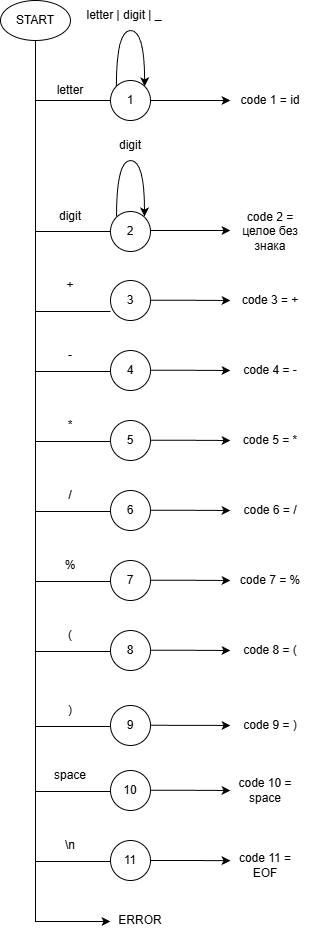

The diagram above was exported from draw.io. Its source (the exported page's mxGraphModel, read from the mxfile embedded in the PNG):
<mxGraphModel dx="1086" dy="614" grid="1" gridSize="10" guides="1" tooltips="1" connect="1" arrows="1" fold="1" page="1" pageScale="1" pageWidth="827" pageHeight="1169" math="0" shadow="0">
  <root>
    <mxCell id="0" />
    <mxCell id="1" parent="0" />
    <mxCell id="PE7A3Pzwn1YUsULa3BqP-4" edge="1" parent="1" source="PE7A3Pzwn1YUsULa3BqP-1" style="edgeStyle=orthogonalEdgeStyle;rounded=0;orthogonalLoop=1;jettySize=auto;html=1;">
      <mxGeometry relative="1" as="geometry">
        <mxPoint x="560" y="180" as="targetPoint" />
      </mxGeometry>
    </mxCell>
    <mxCell id="PE7A3Pzwn1YUsULa3BqP-1" parent="1" style="ellipse;whiteSpace=wrap;html=1;aspect=fixed;" value="1" vertex="1">
      <mxGeometry height="40" width="40" x="440" y="160" as="geometry" />
    </mxCell>
    <mxCell id="PE7A3Pzwn1YUsULa3BqP-5" edge="1" parent="1" source="PE7A3Pzwn1YUsULa3BqP-2" style="edgeStyle=orthogonalEdgeStyle;rounded=0;orthogonalLoop=1;jettySize=auto;html=1;exitX=0.5;exitY=1;exitDx=0;exitDy=0;entryX=0;entryY=0.5;entryDx=0;entryDy=0;endArrow=none;endFill=0;" target="PE7A3Pzwn1YUsULa3BqP-1">
      <mxGeometry relative="1" as="geometry" />
    </mxCell>
    <mxCell id="PE7A3Pzwn1YUsULa3BqP-2" parent="1" style="ellipse;whiteSpace=wrap;html=1;" value="START" vertex="1">
      <mxGeometry height="40" width="70" x="330" y="80" as="geometry" />
    </mxCell>
    <mxCell id="PE7A3Pzwn1YUsULa3BqP-6" parent="1" style="text;html=1;whiteSpace=wrap;strokeColor=none;fillColor=none;align=center;verticalAlign=middle;rounded=0;" value="code 1 =&amp;nbsp;&lt;span style=&quot;background-color: transparent; color: light-dark(rgb(0, 0, 0), rgb(255, 255, 255));&quot;&gt;id&lt;/span&gt;" vertex="1">
      <mxGeometry height="30" width="80" x="560" y="165" as="geometry" />
    </mxCell>
    <mxCell id="PE7A3Pzwn1YUsULa3BqP-7" parent="1" style="text;html=1;whiteSpace=wrap;strokeColor=none;fillColor=none;align=center;verticalAlign=middle;rounded=0;" value="letter" vertex="1">
      <mxGeometry height="20" width="40" x="380" y="160" as="geometry" />
    </mxCell>
    <mxCell id="PE7A3Pzwn1YUsULa3BqP-8" edge="1" parent="1" source="PE7A3Pzwn1YUsULa3BqP-1" style="edgeStyle=orthogonalEdgeStyle;rounded=0;orthogonalLoop=1;jettySize=auto;html=1;exitX=0;exitY=0;exitDx=0;exitDy=0;entryX=1;entryY=0;entryDx=0;entryDy=0;curved=1;" target="PE7A3Pzwn1YUsULa3BqP-1">
      <mxGeometry relative="1" as="geometry">
        <Array as="points">
          <mxPoint x="446" y="110" />
          <mxPoint x="474" y="110" />
        </Array>
      </mxGeometry>
    </mxCell>
    <mxCell id="PE7A3Pzwn1YUsULa3BqP-9" parent="1" style="text;html=1;whiteSpace=wrap;strokeColor=none;fillColor=none;align=center;verticalAlign=middle;rounded=0;" value="letter | digit | _" vertex="1">
      <mxGeometry height="30" width="80" x="414" y="80" as="geometry" />
    </mxCell>
    <mxCell id="PE7A3Pzwn1YUsULa3BqP-13" edge="1" parent="1" source="PE7A3Pzwn1YUsULa3BqP-14" style="edgeStyle=orthogonalEdgeStyle;rounded=0;orthogonalLoop=1;jettySize=auto;html=1;">
      <mxGeometry relative="1" as="geometry">
        <Array as="points">
          <mxPoint x="500" y="310" />
          <mxPoint x="500" y="310" />
        </Array>
        <mxPoint x="560" y="310" as="targetPoint" />
      </mxGeometry>
    </mxCell>
    <mxCell id="PE7A3Pzwn1YUsULa3BqP-21" edge="1" parent="1" source="PE7A3Pzwn1YUsULa3BqP-14" style="edgeStyle=orthogonalEdgeStyle;rounded=0;orthogonalLoop=1;jettySize=auto;html=1;entryX=0.5;entryY=1;entryDx=0;entryDy=0;startArrow=none;startFill=0;endArrow=none;endFill=0;" target="PE7A3Pzwn1YUsULa3BqP-2">
      <mxGeometry relative="1" as="geometry" />
    </mxCell>
    <mxCell id="PE7A3Pzwn1YUsULa3BqP-14" parent="1" style="ellipse;whiteSpace=wrap;html=1;aspect=fixed;" value="2" vertex="1">
      <mxGeometry height="40" width="40" x="440" y="291" as="geometry" />
    </mxCell>
    <mxCell id="PE7A3Pzwn1YUsULa3BqP-16" parent="1" style="text;html=1;whiteSpace=wrap;strokeColor=none;fillColor=none;align=center;verticalAlign=middle;rounded=0;" value="code 2 = целое без знака" vertex="1">
      <mxGeometry height="30" width="80" x="560" y="296" as="geometry" />
    </mxCell>
    <mxCell id="PE7A3Pzwn1YUsULa3BqP-22" parent="1" style="text;html=1;whiteSpace=wrap;strokeColor=none;fillColor=none;align=center;verticalAlign=middle;rounded=0;" value="digit" vertex="1">
      <mxGeometry height="30" width="60" x="370" y="281" as="geometry" />
    </mxCell>
    <mxCell id="PE7A3Pzwn1YUsULa3BqP-23" edge="1" parent="1" style="edgeStyle=orthogonalEdgeStyle;rounded=0;orthogonalLoop=1;jettySize=auto;html=1;exitX=0;exitY=0;exitDx=0;exitDy=0;entryX=1;entryY=0;entryDx=0;entryDy=0;curved=1;">
      <mxGeometry relative="1" as="geometry">
        <Array as="points">
          <mxPoint x="446" y="240" />
          <mxPoint x="474" y="240" />
        </Array>
        <mxPoint x="446" y="296" as="sourcePoint" />
        <mxPoint x="474" y="296" as="targetPoint" />
      </mxGeometry>
    </mxCell>
    <mxCell id="PE7A3Pzwn1YUsULa3BqP-24" parent="1" style="text;html=1;whiteSpace=wrap;strokeColor=none;fillColor=none;align=center;verticalAlign=middle;rounded=0;" value="digit" vertex="1">
      <mxGeometry height="30" width="60" x="430" y="210" as="geometry" />
    </mxCell>
    <mxCell id="PE7A3Pzwn1YUsULa3BqP-25" edge="1" parent="1" style="edgeStyle=orthogonalEdgeStyle;rounded=0;orthogonalLoop=1;jettySize=auto;html=1;entryX=0.5;entryY=1;entryDx=0;entryDy=0;startArrow=none;startFill=0;endArrow=none;endFill=0;">
      <mxGeometry relative="1" as="geometry">
        <mxPoint x="440" y="391" as="sourcePoint" />
        <mxPoint x="365" y="190" as="targetPoint" />
      </mxGeometry>
    </mxCell>
    <mxCell id="PE7A3Pzwn1YUsULa3BqP-26" parent="1" style="ellipse;whiteSpace=wrap;html=1;aspect=fixed;" value="3" vertex="1">
      <mxGeometry height="40" width="40" x="440" y="360" as="geometry" />
    </mxCell>
    <mxCell id="PE7A3Pzwn1YUsULa3BqP-27" edge="1" parent="1" style="edgeStyle=orthogonalEdgeStyle;rounded=0;orthogonalLoop=1;jettySize=auto;html=1;" value="">
      <mxGeometry relative="1" as="geometry">
        <mxPoint x="480" y="379.8" as="sourcePoint" />
        <mxPoint x="560" y="380" as="targetPoint" />
      </mxGeometry>
    </mxCell>
    <mxCell id="PE7A3Pzwn1YUsULa3BqP-28" parent="1" style="text;html=1;whiteSpace=wrap;strokeColor=none;fillColor=none;align=center;verticalAlign=middle;rounded=0;" value="+" vertex="1">
      <mxGeometry height="10" width="20" x="390" y="360" as="geometry" />
    </mxCell>
    <mxCell id="PE7A3Pzwn1YUsULa3BqP-29" parent="1" style="ellipse;whiteSpace=wrap;html=1;aspect=fixed;" value="4" vertex="1">
      <mxGeometry height="40" width="40" x="440" y="430" as="geometry" />
    </mxCell>
    <mxCell id="PE7A3Pzwn1YUsULa3BqP-30" edge="1" parent="1" style="edgeStyle=orthogonalEdgeStyle;rounded=0;orthogonalLoop=1;jettySize=auto;html=1;" value="">
      <mxGeometry relative="1" as="geometry">
        <mxPoint x="480" y="449.8" as="sourcePoint" />
        <mxPoint x="560" y="450" as="targetPoint" />
      </mxGeometry>
    </mxCell>
    <mxCell id="PE7A3Pzwn1YUsULa3BqP-31" parent="1" style="text;html=1;whiteSpace=wrap;strokeColor=none;fillColor=none;align=center;verticalAlign=middle;rounded=0;" value="-" vertex="1">
      <mxGeometry height="10" width="20" x="390" y="430" as="geometry" />
    </mxCell>
    <mxCell id="PE7A3Pzwn1YUsULa3BqP-32" edge="1" parent="1" style="edgeStyle=orthogonalEdgeStyle;rounded=0;orthogonalLoop=1;jettySize=auto;html=1;startArrow=none;startFill=0;endArrow=none;endFill=0;">
      <mxGeometry relative="1" as="geometry">
        <mxPoint x="440" y="451" as="sourcePoint" />
        <mxPoint x="365" y="360" as="targetPoint" />
      </mxGeometry>
    </mxCell>
    <mxCell id="PE7A3Pzwn1YUsULa3BqP-33" parent="1" style="text;html=1;whiteSpace=wrap;strokeColor=none;fillColor=none;align=center;verticalAlign=middle;rounded=0;" value="code 3 = +" vertex="1">
      <mxGeometry height="30" width="80" x="560" y="365" as="geometry" />
    </mxCell>
    <mxCell id="PE7A3Pzwn1YUsULa3BqP-34" parent="1" style="text;html=1;whiteSpace=wrap;strokeColor=none;fillColor=none;align=center;verticalAlign=middle;rounded=0;" value="code 4 = -" vertex="1">
      <mxGeometry height="30" width="80" x="560" y="435" as="geometry" />
    </mxCell>
    <mxCell id="PE7A3Pzwn1YUsULa3BqP-35" parent="1" style="ellipse;whiteSpace=wrap;html=1;aspect=fixed;" value="5" vertex="1">
      <mxGeometry height="40" width="40" x="440" y="500" as="geometry" />
    </mxCell>
    <mxCell id="PE7A3Pzwn1YUsULa3BqP-36" edge="1" parent="1" style="edgeStyle=orthogonalEdgeStyle;rounded=0;orthogonalLoop=1;jettySize=auto;html=1;" value="">
      <mxGeometry relative="1" as="geometry">
        <mxPoint x="480" y="519.8" as="sourcePoint" />
        <mxPoint x="560" y="520" as="targetPoint" />
      </mxGeometry>
    </mxCell>
    <mxCell id="PE7A3Pzwn1YUsULa3BqP-37" parent="1" style="text;html=1;whiteSpace=wrap;strokeColor=none;fillColor=none;align=center;verticalAlign=middle;rounded=0;" value="*" vertex="1">
      <mxGeometry height="10" width="20" x="390" y="500" as="geometry" />
    </mxCell>
    <mxCell id="PE7A3Pzwn1YUsULa3BqP-38" edge="1" parent="1" style="edgeStyle=orthogonalEdgeStyle;rounded=0;orthogonalLoop=1;jettySize=auto;html=1;startArrow=none;startFill=0;endArrow=none;endFill=0;">
      <mxGeometry relative="1" as="geometry">
        <mxPoint x="440" y="521" as="sourcePoint" />
        <mxPoint x="365" y="430" as="targetPoint" />
      </mxGeometry>
    </mxCell>
    <mxCell id="PE7A3Pzwn1YUsULa3BqP-39" parent="1" style="text;html=1;whiteSpace=wrap;strokeColor=none;fillColor=none;align=center;verticalAlign=middle;rounded=0;" value="code 5 = *" vertex="1">
      <mxGeometry height="30" width="80" x="560" y="505" as="geometry" />
    </mxCell>
    <mxCell id="PE7A3Pzwn1YUsULa3BqP-40" parent="1" style="ellipse;whiteSpace=wrap;html=1;aspect=fixed;" value="6" vertex="1">
      <mxGeometry height="40" width="40" x="440" y="570" as="geometry" />
    </mxCell>
    <mxCell id="PE7A3Pzwn1YUsULa3BqP-41" edge="1" parent="1" style="edgeStyle=orthogonalEdgeStyle;rounded=0;orthogonalLoop=1;jettySize=auto;html=1;" value="">
      <mxGeometry relative="1" as="geometry">
        <mxPoint x="480" y="589.8" as="sourcePoint" />
        <mxPoint x="560" y="590" as="targetPoint" />
      </mxGeometry>
    </mxCell>
    <mxCell id="PE7A3Pzwn1YUsULa3BqP-42" parent="1" style="text;html=1;whiteSpace=wrap;strokeColor=none;fillColor=none;align=center;verticalAlign=middle;rounded=0;" value="/" vertex="1">
      <mxGeometry height="10" width="20" x="390" y="570" as="geometry" />
    </mxCell>
    <mxCell id="PE7A3Pzwn1YUsULa3BqP-43" edge="1" parent="1" style="edgeStyle=orthogonalEdgeStyle;rounded=0;orthogonalLoop=1;jettySize=auto;html=1;startArrow=none;startFill=0;endArrow=none;endFill=0;">
      <mxGeometry relative="1" as="geometry">
        <mxPoint x="440" y="591" as="sourcePoint" />
        <mxPoint x="365" y="500" as="targetPoint" />
      </mxGeometry>
    </mxCell>
    <mxCell id="PE7A3Pzwn1YUsULa3BqP-44" parent="1" style="text;html=1;whiteSpace=wrap;strokeColor=none;fillColor=none;align=center;verticalAlign=middle;rounded=0;" value="code 6 = /" vertex="1">
      <mxGeometry height="30" width="80" x="560" y="575" as="geometry" />
    </mxCell>
    <mxCell id="PE7A3Pzwn1YUsULa3BqP-45" parent="1" style="ellipse;whiteSpace=wrap;html=1;aspect=fixed;" value="7" vertex="1">
      <mxGeometry height="40" width="40" x="440" y="640" as="geometry" />
    </mxCell>
    <mxCell id="PE7A3Pzwn1YUsULa3BqP-46" edge="1" parent="1" style="edgeStyle=orthogonalEdgeStyle;rounded=0;orthogonalLoop=1;jettySize=auto;html=1;" value="">
      <mxGeometry relative="1" as="geometry">
        <mxPoint x="480" y="659.8" as="sourcePoint" />
        <mxPoint x="560" y="660" as="targetPoint" />
      </mxGeometry>
    </mxCell>
    <mxCell id="PE7A3Pzwn1YUsULa3BqP-47" parent="1" style="text;html=1;whiteSpace=wrap;strokeColor=none;fillColor=none;align=center;verticalAlign=middle;rounded=0;" value="%" vertex="1">
      <mxGeometry height="10" width="20" x="390" y="640" as="geometry" />
    </mxCell>
    <mxCell id="PE7A3Pzwn1YUsULa3BqP-48" edge="1" parent="1" style="edgeStyle=orthogonalEdgeStyle;rounded=0;orthogonalLoop=1;jettySize=auto;html=1;startArrow=none;startFill=0;endArrow=none;endFill=0;">
      <mxGeometry relative="1" as="geometry">
        <mxPoint x="440" y="661" as="sourcePoint" />
        <mxPoint x="365" y="570" as="targetPoint" />
      </mxGeometry>
    </mxCell>
    <mxCell id="PE7A3Pzwn1YUsULa3BqP-49" parent="1" style="text;html=1;whiteSpace=wrap;strokeColor=none;fillColor=none;align=center;verticalAlign=middle;rounded=0;" value="code 7 = %" vertex="1">
      <mxGeometry height="30" width="80" x="560" y="645" as="geometry" />
    </mxCell>
    <mxCell id="PE7A3Pzwn1YUsULa3BqP-50" parent="1" style="ellipse;whiteSpace=wrap;html=1;aspect=fixed;" value="8" vertex="1">
      <mxGeometry height="40" width="40" x="440" y="710" as="geometry" />
    </mxCell>
    <mxCell id="PE7A3Pzwn1YUsULa3BqP-51" edge="1" parent="1" style="edgeStyle=orthogonalEdgeStyle;rounded=0;orthogonalLoop=1;jettySize=auto;html=1;" value="">
      <mxGeometry relative="1" as="geometry">
        <mxPoint x="480" y="729.8" as="sourcePoint" />
        <mxPoint x="560" y="730" as="targetPoint" />
      </mxGeometry>
    </mxCell>
    <mxCell id="PE7A3Pzwn1YUsULa3BqP-52" parent="1" style="text;html=1;whiteSpace=wrap;strokeColor=none;fillColor=none;align=center;verticalAlign=middle;rounded=0;" value="(" vertex="1">
      <mxGeometry height="10" width="20" x="390" y="710" as="geometry" />
    </mxCell>
    <mxCell id="PE7A3Pzwn1YUsULa3BqP-53" edge="1" parent="1" style="edgeStyle=orthogonalEdgeStyle;rounded=0;orthogonalLoop=1;jettySize=auto;html=1;startArrow=none;startFill=0;endArrow=none;endFill=0;">
      <mxGeometry relative="1" as="geometry">
        <mxPoint x="440" y="731" as="sourcePoint" />
        <mxPoint x="365" y="640" as="targetPoint" />
      </mxGeometry>
    </mxCell>
    <mxCell id="PE7A3Pzwn1YUsULa3BqP-54" parent="1" style="text;html=1;whiteSpace=wrap;strokeColor=none;fillColor=none;align=center;verticalAlign=middle;rounded=0;" value="code 8 = (" vertex="1">
      <mxGeometry height="30" width="80" x="560" y="715" as="geometry" />
    </mxCell>
    <mxCell id="PE7A3Pzwn1YUsULa3BqP-55" parent="1" style="ellipse;whiteSpace=wrap;html=1;aspect=fixed;" value="9" vertex="1">
      <mxGeometry height="40" width="40" x="440" y="785" as="geometry" />
    </mxCell>
    <mxCell id="PE7A3Pzwn1YUsULa3BqP-56" edge="1" parent="1" style="edgeStyle=orthogonalEdgeStyle;rounded=0;orthogonalLoop=1;jettySize=auto;html=1;" value="">
      <mxGeometry relative="1" as="geometry">
        <mxPoint x="480" y="804.8" as="sourcePoint" />
        <mxPoint x="560" y="805" as="targetPoint" />
      </mxGeometry>
    </mxCell>
    <mxCell id="PE7A3Pzwn1YUsULa3BqP-57" parent="1" style="text;html=1;whiteSpace=wrap;strokeColor=none;fillColor=none;align=center;verticalAlign=middle;rounded=0;" value=")" vertex="1">
      <mxGeometry height="10" width="20" x="390" y="785" as="geometry" />
    </mxCell>
    <mxCell id="PE7A3Pzwn1YUsULa3BqP-58" edge="1" parent="1" style="edgeStyle=orthogonalEdgeStyle;rounded=0;orthogonalLoop=1;jettySize=auto;html=1;startArrow=none;startFill=0;endArrow=none;endFill=0;">
      <mxGeometry relative="1" as="geometry">
        <mxPoint x="440" y="806" as="sourcePoint" />
        <mxPoint x="365" y="715" as="targetPoint" />
      </mxGeometry>
    </mxCell>
    <mxCell id="PE7A3Pzwn1YUsULa3BqP-59" parent="1" style="text;html=1;whiteSpace=wrap;strokeColor=none;fillColor=none;align=center;verticalAlign=middle;rounded=0;" value="code 9 = )" vertex="1">
      <mxGeometry height="30" width="80" x="560" y="790" as="geometry" />
    </mxCell>
    <mxCell id="PE7A3Pzwn1YUsULa3BqP-61" parent="1" style="ellipse;whiteSpace=wrap;html=1;aspect=fixed;" value="10" vertex="1">
      <mxGeometry height="40" width="40" x="440" y="850" as="geometry" />
    </mxCell>
    <mxCell id="PE7A3Pzwn1YUsULa3BqP-62" edge="1" parent="1" style="edgeStyle=orthogonalEdgeStyle;rounded=0;orthogonalLoop=1;jettySize=auto;html=1;" value="">
      <mxGeometry relative="1" as="geometry">
        <mxPoint x="480" y="869.8" as="sourcePoint" />
        <mxPoint x="560" y="870" as="targetPoint" />
      </mxGeometry>
    </mxCell>
    <mxCell id="PE7A3Pzwn1YUsULa3BqP-63" parent="1" style="text;html=1;whiteSpace=wrap;strokeColor=none;fillColor=none;align=center;verticalAlign=middle;rounded=0;" value="space" vertex="1">
      <mxGeometry height="10" width="20" x="390" y="850" as="geometry" />
    </mxCell>
    <mxCell id="PE7A3Pzwn1YUsULa3BqP-64" edge="1" parent="1" style="edgeStyle=orthogonalEdgeStyle;rounded=0;orthogonalLoop=1;jettySize=auto;html=1;startArrow=none;startFill=0;endArrow=none;endFill=0;">
      <mxGeometry relative="1" as="geometry">
        <mxPoint x="440" y="871" as="sourcePoint" />
        <mxPoint x="365" y="780" as="targetPoint" />
      </mxGeometry>
    </mxCell>
    <mxCell id="PE7A3Pzwn1YUsULa3BqP-65" parent="1" style="text;html=1;whiteSpace=wrap;strokeColor=none;fillColor=none;align=center;verticalAlign=middle;rounded=0;" value="code 10 = space" vertex="1">
      <mxGeometry height="30" width="80" x="555" y="855" as="geometry" />
    </mxCell>
    <mxCell id="PE7A3Pzwn1YUsULa3BqP-66" edge="1" parent="1" style="edgeStyle=orthogonalEdgeStyle;rounded=0;orthogonalLoop=1;jettySize=auto;html=1;startArrow=none;startFill=0;endArrow=none;endFill=0;">
      <mxGeometry relative="1" as="geometry">
        <mxPoint x="440" y="941" as="sourcePoint" />
        <mxPoint x="365" y="850" as="targetPoint" />
      </mxGeometry>
    </mxCell>
    <mxCell id="PE7A3Pzwn1YUsULa3BqP-67" parent="1" style="text;html=1;whiteSpace=wrap;strokeColor=none;fillColor=none;align=center;verticalAlign=middle;rounded=0;" value="ERROR" vertex="1">
      <mxGeometry height="40" width="60" x="440" y="980" as="geometry" />
    </mxCell>
    <mxCell id="PE7A3Pzwn1YUsULa3BqP-74" edge="1" parent="1" style="edgeStyle=orthogonalEdgeStyle;rounded=0;orthogonalLoop=1;jettySize=auto;html=1;startArrow=classic;startFill=1;endArrow=none;endFill=0;">
      <mxGeometry relative="1" as="geometry">
        <mxPoint x="440" y="1001" as="sourcePoint" />
        <mxPoint x="365" y="910" as="targetPoint" />
      </mxGeometry>
    </mxCell>
    <mxCell id="PE7A3Pzwn1YUsULa3BqP-75" parent="1" style="ellipse;whiteSpace=wrap;html=1;aspect=fixed;" value="11" vertex="1">
      <mxGeometry height="40" width="40" x="440" y="920" as="geometry" />
    </mxCell>
    <mxCell id="PE7A3Pzwn1YUsULa3BqP-76" parent="1" style="text;html=1;whiteSpace=wrap;strokeColor=none;fillColor=none;align=center;verticalAlign=middle;rounded=0;" value="\n" vertex="1">
      <mxGeometry height="30" width="60" x="370" y="910" as="geometry" />
    </mxCell>
    <mxCell id="PE7A3Pzwn1YUsULa3BqP-77" edge="1" parent="1" style="edgeStyle=orthogonalEdgeStyle;rounded=0;orthogonalLoop=1;jettySize=auto;html=1;" value="">
      <mxGeometry relative="1" as="geometry">
        <mxPoint x="480" y="940" as="sourcePoint" />
        <mxPoint x="560" y="940.2" as="targetPoint" />
      </mxGeometry>
    </mxCell>
    <mxCell id="PE7A3Pzwn1YUsULa3BqP-78" parent="1" style="text;html=1;whiteSpace=wrap;strokeColor=none;fillColor=none;align=center;verticalAlign=middle;rounded=0;" value="code 11 = EOF" vertex="1">
      <mxGeometry height="30" width="80" x="555" y="930" as="geometry" />
    </mxCell>
  </root>
</mxGraphModel>